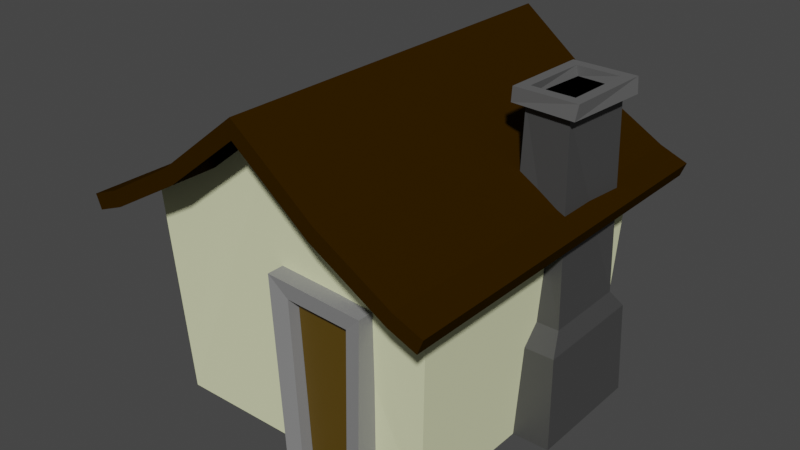 # Source: test.blend  (saved by Blender 2.82.7; exported with 4.5.12 LTS)
import bpy
from mathutils import Matrix  # noqa: F401  (used for matrix-valued properties, if any)

bpy.ops.wm.read_factory_settings(use_empty=True)
scene = bpy.context.scene
scene.name = 'Scene'

# ---- collections
col_collection = bpy.data.collections.new('Collection'); scene.collection.children.link(col_collection)

# ---- materials (node trees are filled in below, after node groups)
mat_black = bpy.data.materials.new('black')
mat_black.use_transparent_shadow = False
mat_door_frame = bpy.data.materials.new('door-frame')
mat_door_frame.use_transparent_shadow = False
mat_door_self = bpy.data.materials.new('door-self')
mat_door_self.use_transparent_shadow = False
mat_roof = bpy.data.materials.new('roof')
mat_roof.use_transparent_shadow = False
mat_walls = bpy.data.materials.new('walls')
mat_walls.use_transparent_shadow = False
mat_chimney_base = bpy.data.materials.new('chimney-base')
mat_chimney_base.use_transparent_shadow = False
mat_chimeny_top = bpy.data.materials.new('chimeny-top')
mat_chimeny_top.use_transparent_shadow = False

# ---- material node trees
mat_black.use_nodes = True; mat_black.node_tree.nodes.clear()
_N = mat_black.node_tree.nodes; _L = mat_black.node_tree.links
n0 = _N.new('ShaderNodeOutputMaterial'); n0.name = 'Material Output'; n0.location = (300, 300)
n1 = _N.new('ShaderNodeBsdfPrincipled'); n1.name = 'Principled BSDF'; n1.location = (10, 300)
n1.distribution = 'GGX'
n1.subsurface_method = 'BURLEY'
n1.inputs[0].default_value = (0.0, 0.0, 0.0, 1.0)
n1.inputs[3].default_value = 1.45
n1.inputs[13].default_value = 0.0
n1.inputs[27].default_value = (0.0, 0.0, 0.0, 1.0)
n1.inputs[28].default_value = 1.0
_L.new(n1.outputs[0], n0.inputs[0])
n0.is_active_output = True
mat_door_frame.use_nodes = True; mat_door_frame.node_tree.nodes.clear()
_N = mat_door_frame.node_tree.nodes; _L = mat_door_frame.node_tree.links
n0 = _N.new('ShaderNodeOutputMaterial'); n0.name = 'Material Output'; n0.location = (300, 300)
n1 = _N.new('ShaderNodeBsdfPrincipled'); n1.name = 'Principled BSDF'; n1.location = (10, 300)
n1.distribution = 'GGX'
n1.subsurface_method = 'BURLEY'
n1.inputs[0].default_value = (0.2462, 0.2462, 0.2462, 1.0)
n1.inputs[3].default_value = 1.45
n1.inputs[27].default_value = (0.0, 0.0, 0.0, 1.0)
n1.inputs[28].default_value = 1.0
_L.new(n1.outputs[0], n0.inputs[0])
n0.is_active_output = True
mat_door_self.use_nodes = True; mat_door_self.node_tree.nodes.clear()
_N = mat_door_self.node_tree.nodes; _L = mat_door_self.node_tree.links
n0 = _N.new('ShaderNodeOutputMaterial'); n0.name = 'Material Output'; n0.location = (300, 300)
n1 = _N.new('ShaderNodeBsdfPrincipled'); n1.name = 'Principled BSDF'; n1.location = (10, 300)
n1.distribution = 'GGX'
n1.subsurface_method = 'BURLEY'
n1.inputs[0].default_value = (0.0985, 0.05707, 0.001533, 1.0)
n1.inputs[3].default_value = 1.45
n1.inputs[27].default_value = (0.0, 0.0, 0.0, 1.0)
n1.inputs[28].default_value = 1.0
_L.new(n1.outputs[0], n0.inputs[0])
n0.is_active_output = True
mat_roof.use_nodes = True; mat_roof.node_tree.nodes.clear()
_N = mat_roof.node_tree.nodes; _L = mat_roof.node_tree.links
n0 = _N.new('ShaderNodeOutputMaterial'); n0.name = 'Material Output'; n0.location = (300, 300)
n1 = _N.new('ShaderNodeBsdfPrincipled'); n1.name = 'Principled BSDF'; n1.location = (10, 300)
n1.distribution = 'GGX'
n1.subsurface_method = 'BURLEY'
n1.inputs[0].default_value = (0.0291, 0.01306, 0.0, 1.0)
n1.inputs[2].default_value = 1.0
n1.inputs[3].default_value = 1.45
n1.inputs[13].default_value = 0.0
n1.inputs[27].default_value = (0.0, 0.0, 0.0, 1.0)
n1.inputs[28].default_value = 1.0
n2 = _N.new('ShaderNodeBrightContrast'); n2.name = 'Bright/Contrast'; n2.location = (-280, 280)
n2.inputs[0].default_value = (0.0578, 0.0289, 0.0, 1.0)
_L.new(n1.outputs[0], n0.inputs[0])
n0.is_active_output = True
mat_walls.use_nodes = True; mat_walls.node_tree.nodes.clear()
_N = mat_walls.node_tree.nodes; _L = mat_walls.node_tree.links
n0 = _N.new('ShaderNodeOutputMaterial'); n0.name = 'Material Output'; n0.location = (300, 300)
n1 = _N.new('ShaderNodeBsdfPrincipled'); n1.name = 'Principled BSDF'; n1.location = (10, 300)
n1.distribution = 'GGX'
n1.subsurface_method = 'BURLEY'
n1.inputs[0].default_value = (0.7702, 0.8, 0.4969, 1.0)
n1.inputs[2].default_value = 1.0
n1.inputs[3].default_value = 1.45
n1.inputs[13].default_value = 0.0
n1.inputs[27].default_value = (0.0, 0.0, 0.0, 1.0)
n1.inputs[28].default_value = 1.0
n2 = _N.new('ShaderNodeRGB'); n2.name = 'RGB'; n2.location = (-470, 260)
n2.outputs[0].default_value = (0.5, 0.5, 0.5, 1.0)
n3 = _N.new('ShaderNodeGamma'); n3.name = 'Gamma'; n3.location = (-280, 280)
_L.new(n1.outputs[0], n0.inputs[0])
n0.is_active_output = True
mat_chimney_base.use_nodes = True; mat_chimney_base.node_tree.nodes.clear()
_N = mat_chimney_base.node_tree.nodes; _L = mat_chimney_base.node_tree.links
n0 = _N.new('ShaderNodeOutputMaterial'); n0.name = 'Material Output'; n0.location = (300, 300)
n1 = _N.new('ShaderNodeBsdfPrincipled'); n1.name = 'Principled BSDF'; n1.location = (10, 300)
n1.distribution = 'GGX'
n1.subsurface_method = 'BURLEY'
n1.inputs[0].default_value = (0.0578, 0.0578, 0.0578, 1.0)
n1.inputs[3].default_value = 1.45
n1.inputs[27].default_value = (0.0, 0.0, 0.0, 1.0)
n1.inputs[28].default_value = 1.0
_L.new(n1.outputs[0], n0.inputs[0])
n0.is_active_output = True
mat_chimeny_top.use_nodes = True; mat_chimeny_top.node_tree.nodes.clear()
_N = mat_chimeny_top.node_tree.nodes; _L = mat_chimeny_top.node_tree.links
n0 = _N.new('ShaderNodeOutputMaterial'); n0.name = 'Material Output'; n0.location = (300, 300)
n1 = _N.new('ShaderNodeBsdfPrincipled'); n1.name = 'Principled BSDF'; n1.location = (10, 300)
n1.distribution = 'GGX'
n1.subsurface_method = 'BURLEY'
n1.inputs[0].default_value = (0.1193, 0.1193, 0.1193, 1.0)
n1.inputs[3].default_value = 1.45
n1.inputs[27].default_value = (0.0, 0.0, 0.0, 1.0)
n1.inputs[28].default_value = 1.0
_L.new(n1.outputs[0], n0.inputs[0])
n0.is_active_output = True

# ---- world
world_world = bpy.data.worlds.new('World'); scene.world = world_world
world_world.use_nodes = True; world_world.node_tree.nodes.clear()
_N = world_world.node_tree.nodes; _L = world_world.node_tree.links
n0 = _N.new('ShaderNodeOutputWorld'); n0.name = 'World Output'; n0.location = (300, 300)
n1 = _N.new('ShaderNodeBackground'); n1.name = 'Background'; n1.location = (10, 300)
n1.inputs[0].default_value = (0.05088, 0.05088, 0.05088, 1.0)
_L.new(n1.outputs[0], n0.inputs[0])
n0.is_active_output = True
world_world.color = (0.05088, 0.05088, 0.05088)
world_world.use_sun_shadow = False
world_world.sun_shadow_jitter_overblur = 0.0

# ---- meshes
me_cube_004 = bpy.data.meshes.new('Cube.004')
me_cube_004.from_pydata([(1.076, 0.2212, 2.881), (1.122, 0.8398, 2.881), (1.52, 0.81, 2.881), (1.474, 0.1914, 2.881)], [], [(2, 1, 0, 3)])
_uv = me_cube_004.uv_layers.new(name='UVMap')
_uv.uv.foreach_set('vector', [0.625, 0.5, 0.875, 0.5, 0.875, 0.75, 0.625, 0.75])
me_cube_004.materials.append(mat_black)
me_cube_004.use_remesh_fix_poles = True
me_cube_004.use_remesh_preserve_attributes = False
me_cube_004.use_mirror_vertex_groups = False
me_cube_004.update()
me_cube_001 = bpy.data.meshes.new('Cube.001')
me_cube_001.from_pydata([(0.05436, -1.502, -0.005855), (-0.04762, -1.502, 1.691), (0.05436, -0.4938, -0.005855), (-0.04762, -0.4938, 1.691), (0.8249, -1.502, -0.005855), (0.8674, -1.502, 1.64), (0.8249, -0.4938, -0.005855), (0.8674, -0.4938, 1.64), (0.2101, -1.48, -0.004931), (0.13, -1.48, 1.522), (0.7202, -1.48, 1.493), (0.6848, -1.48, -0.0002726), (0.2165, -1.193, 0.01586), (0.1364, -1.193, 1.543), (0.7266, -1.193, 1.514), (0.6912, -1.193, 0.02051), (0.2165, -1.37, 0.01586), (0.1364, -1.379, 1.543), (0.7266, -1.389, 1.514), (0.6912, -1.37, 0.02051)], [], [(0, 1, 3, 2), (2, 3, 7, 6), (6, 7, 5, 4), (5, 1, 9, 10), (9, 1, 0, 8), (7, 3, 1, 5), (4, 5, 10, 11), (11, 10, 14, 15), (10, 9, 13, 14), (9, 8, 12, 13), (12, 15, 19, 16), (14, 13, 17, 18), (15, 14, 18, 19), (13, 12, 16, 17)])
_uv = me_cube_001.uv_layers.new(name='UVMap')
_uv.uv.foreach_set('vector', [0.375, 0.0, 0.625, 0.0, 0.625, 0.25, 0.375, 0.25, 0.375, 0.25, 0.625, 0.25, 0.625, 0.5, 0.375, 0.5, 0.375, 0.5, 0.625, 0.5, 0.625, 0.75, 0.375, 0.75, 0.625, 0.75, 0.625, 0.0, 0.0, 0.0, 0.0, 0.0, 0.0, 0.0, 0.625, 0.0, 0.375, 0.0, 0.0, 0.0, 0.625, 0.5, 0.875, 0.5, 0.875, 0.75, 0.625, 0.75, 0.375, 0.75, 0.625, 0.75, 0.0, 0.0, 0.0, 0.0, 0.0, 0.0, 0.0, 0.0, 0.0, 0.0, 0.0, 0.0, 0.0, 0.0, 0.0, 0.0, 0.0, 0.0, 0.0, 0.0, 0.0, 0.0, 0.0, 0.0, 0.0, 0.0, 0.0, 0.0, 0.0, 0.0, 0.0, 0.0, 0.0, 0.0, 0.0, 0.0, 0.0, 0.0, 0.0, 0.0, 0.0, 0.0, 0.0, 0.0, 0.0, 0.0, 0.0, 0.0, 0.0, 0.0, 0.0, 0.0, 0.0, 0.0, 0.0, 0.0, 0.0, 0.0, 0.0, 0.0])
me_cube_001.materials.append(mat_door_frame)
me_cube_001.use_remesh_fix_poles = True
me_cube_001.use_remesh_preserve_attributes = False
me_cube_001.use_mirror_vertex_groups = False
me_cube_001.update()
me_cube_002 = bpy.data.meshes.new('Cube.002')
me_cube_002.from_pydata([(0.2165, -1.37, 0.01586), (0.1364, -1.379, 1.543), (0.7266, -1.389, 1.514), (0.6912, -1.37, 0.02051)], [], [(0, 3, 2, 1)])
_uv = me_cube_002.uv_layers.new(name='UVMap')
_uv.uv.foreach_set('vector', [0.0, 0.0, 0.0, 0.0, 0.0, 0.0, 0.0, 0.0])
me_cube_002.materials.append(mat_door_self)
me_cube_002.use_remesh_fix_poles = True
me_cube_002.use_remesh_preserve_attributes = False
me_cube_002.use_mirror_vertex_groups = False
me_cube_002.update()
me_cube_003 = bpy.data.meshes.new('Cube.003')
me_cube_003.from_pydata([(-1.391, -1.8, 1.936), (-1.391, 1.803, 1.936), (1.38, -1.8, 1.936), (1.38, 1.803, 1.936), (-0.6984, 1.803, 2.335), (-0.005689, 1.803, 2.879), (0.687, 1.803, 2.335), (0.687, -1.8, 2.335), (-0.005689, -1.8, 2.879), (-0.6984, -1.8, 2.335), (0.7484, 1.803, 2.459), (1.431, 1.803, 2.065), (1.431, -1.8, 2.065), (0.7484, -1.8, 2.459), (-0.005689, 1.803, 3.051), (-0.005689, -1.8, 3.051), (-0.7598, 1.803, 2.459), (-0.7598, -1.8, 2.459), (-1.443, -1.8, 2.065), (-1.443, 1.803, 2.065), (1.637, 1.803, 1.833), (1.637, -1.8, 1.833), (1.688, 1.803, 1.962), (1.688, -1.8, 1.962), (-1.648, -1.8, 1.833), (-1.648, 1.803, 1.833), (-1.7, -1.8, 1.962), (-1.7, 1.803, 1.962)], [], [(0, 9, 17, 18), (3, 6, 10, 11), (8, 7, 13, 15), (5, 4, 16, 14), (11, 10, 13, 12), (7, 2, 12, 13), (3, 11, 22, 20), (6, 7, 13, 10), (10, 14, 15, 13), (5, 8, 15, 14), (6, 5, 14, 10), (14, 16, 17, 15), (9, 8, 15, 17), (4, 9, 17, 16), (16, 19, 18, 17), (4, 1, 19, 16), (1, 0, 24, 25), (21, 20, 22, 23), (11, 12, 23, 22), (12, 2, 21, 23), (2, 3, 20, 21), (25, 24, 26, 27), (0, 18, 26, 24), (19, 1, 25, 27), (18, 19, 27, 26)])
_uv = me_cube_003.uv_layers.new(name='UVMap')
_uv.uv.foreach_set('vector', [-2.748, -0.3746, -2.311, -0.3746, -2.311, -0.3746, -2.748, -0.3746, 0.75, -0.3746, 1.187, -0.3746, 1.187, -0.3746, 0.75, -0.3746, -1.874, -0.3746, -1.436, -0.3746, -1.436, -0.3746, -1.874, -0.3746, 1.625, -0.3746, 2.062, -0.3746, 2.062, -0.3746, 1.625, -0.3746, 0.75, -0.3746, 0.75, 0.06272, -0.9991, 0.06272, -0.9991, -0.3746, -1.436, -0.3746, -0.9991, -0.3746, -0.9991, -0.3746, -1.436, -0.3746, 0.75, -0.3746, 0.75, -0.3746, 0.75, -0.3746, 0.75, -0.3746, 0.75, 0.06272, -0.9991, 0.06272, -0.9991, 0.06272, 0.75, 0.06272, 0.75, 0.06272, 0.75, 0.5, -0.9991, 0.5, -0.9991, 0.06272, 0.75, 0.5, -0.9991, 0.5, -0.9991, 0.5, 0.75, 0.5, 1.187, -0.3746, 1.625, -0.3746, 1.625, -0.3746, 1.187, -0.3746, 0.75, 0.5, 0.75, 0.9373, -0.9991, 0.9373, -0.9991, 0.5, -2.311, -0.3746, -1.874, -0.3746, -1.874, -0.3746, -2.311, -0.3746, 0.75, 0.9373, -0.9991, 0.9373, -0.9991, 0.9373, 0.75, 0.9373, 0.75, 0.9373, 0.75, 1.375, -0.9991, 1.375, -0.9991, 0.9373, 2.062, -0.3746, 2.499, -0.3746, 2.499, -0.3746, 2.062, -0.3746, 0.0, 0.0, 0.0, 0.0, 0.0, 0.0, 0.0, 0.0, -0.9991, -0.3746, 0.75, -0.3746, 0.75, -0.3746, -0.9991, -0.3746, 0.75, -0.3746, -0.9991, -0.3746, -0.9991, -0.3746, 0.75, -0.3746, -0.9991, -0.3746, -0.9991, -0.3746, -0.9991, -0.3746, -0.9991, -0.3746, 0.0, 0.0, 0.0, 0.0, 0.0, 0.0, 0.0, 0.0, 2.499, -0.3746, 4.248, -0.3746, 4.248, -0.3746, 2.499, -0.3746, -2.748, -0.3746, -2.748, -0.3746, -2.748, -0.3746, -2.748, -0.3746, 2.499, -0.3746, 2.499, -0.3746, 2.499, -0.3746, 2.499, -0.3746, -0.9991, 1.375, 0.75, 1.375, 0.75, 1.375, -0.9991, 1.375])
me_cube_003.materials.append(mat_roof)
me_cube_003.use_remesh_fix_poles = True
me_cube_003.use_remesh_preserve_attributes = False
me_cube_003.use_mirror_vertex_groups = False
me_cube_003.update()
me_cube_005 = bpy.data.meshes.new('Cube.005')
me_cube_005.from_pydata([(-1.296, -1.289, -0.003223), (-1.391, -1.384, 1.936), (-1.296, 1.292, -0.003223), (-1.391, 1.387, 1.936), (1.284, -1.289, -0.003223), (1.38, -1.384, 1.936), (1.284, 1.292, -0.003223), (1.38, 1.387, 1.936), (-0.6984, 1.387, 2.335), (-0.005689, 1.387, 2.879), (0.687, 1.387, 2.335), (0.687, -1.384, 2.335), (-0.005689, -1.384, 2.879), (-0.6984, -1.384, 2.335)], [], [(0, 1, 3, 2), (6, 7, 5, 4), (12, 4, 11), (1, 0, 13), (4, 5, 11), (13, 0, 12), (2, 9, 6), (10, 6, 9), (9, 2, 8), (2, 3, 8), (6, 10, 7), (12, 0, 4)])
_uv = me_cube_005.uv_layers.new(name='UVMap')
_uv.uv.foreach_set('vector', [0.1035, 0.4913, -0.2153, 1.414, -0.2153, -0.4607, 0.09519, 0.3726, 1.038, 0.3447, 1.336, -0.4795, 1.336, 1.395, 1.039, 0.4847, 0.5537, 1.722, 1.039, 0.4847, 0.9597, 1.523, -0.2153, 1.414, 0.1035, 0.4913, 0.1688, 1.543, 1.039, 0.4847, 1.336, 1.395, 0.9597, 1.523, 0.1688, 1.543, 0.1035, 0.4913, 0.5537, 1.722, 0.09519, 0.3726, 0.567, -0.7531, 1.038, 0.3447, 0.9519, -0.5911, 1.038, 0.3447, 0.567, -0.7531, 0.567, -0.7531, 0.09519, 0.3726, 0.161, -0.5747, 0.09519, 0.3726, -0.2153, -0.4607, 0.161, -0.5747, 1.038, 0.3447, 0.9519, -0.5911, 1.336, -0.4795, 0.5537, 1.722, 0.1035, 0.4913, 1.039, 0.4847])
me_cube_005.materials.append(mat_walls)
me_cube_005.materials.append(None)
me_cube_005.use_remesh_fix_poles = True
me_cube_005.use_remesh_preserve_attributes = False
me_cube_005.use_mirror_vertex_groups = False
me_cube_005.update()
me_cube_006 = bpy.data.meshes.new('Cube.006')
me_cube_006.from_pydata([(1.031, -0.06015, -0.005243), (1.067, 0.1941, 2.833), (1.031, 1.091, -0.005243), (1.117, 0.868, 2.833), (1.63, -0.06015, -0.005243), (1.479, 0.1632, 2.833), (1.63, 1.091, -0.005243), (1.53, 0.8371, 2.833), (1.053, 0.1149, 1.039), (1.053, 0.9162, 1.039), (1.544, 0.9162, 1.039), (1.544, 0.1149, 1.039), (1.049, 1.061, 0.8611), (1.604, 1.061, 0.8611), (1.604, -0.02983, 0.8611), (1.049, -0.02983, 0.8611)], [], [(8, 1, 3, 9), (9, 3, 7, 10), (10, 7, 5, 11), (11, 5, 1, 8), (2, 6, 4, 0), (14, 11, 8, 15), (13, 10, 11, 14), (12, 9, 10, 13), (15, 8, 9, 12), (0, 15, 12, 2), (2, 12, 13, 6), (6, 13, 14, 4), (4, 14, 15, 0)])
_uv = me_cube_006.uv_layers.new(name='UVMap')
_uv.uv.foreach_set('vector', [0.467, 0.0, 0.625, 0.0, 0.625, 0.25, 0.467, 0.25, 0.467, 0.25, 0.625, 0.25, 0.625, 0.5, 0.467, 0.5, 0.467, 0.5, 0.625, 0.5, 0.625, 0.75, 0.467, 0.75, 0.467, 0.75, 0.625, 0.75, 0.625, 1.0, 0.467, 1.0, 0.125, 0.5, 0.375, 0.5, 0.375, 0.75, 0.125, 0.75, 0.4513, 0.75, 0.467, 0.75, 0.467, 1.0, 0.4513, 1.0, 0.4513, 0.5, 0.467, 0.5, 0.467, 0.75, 0.4513, 0.75, 0.4513, 0.25, 0.467, 0.25, 0.467, 0.5, 0.4513, 0.5, 0.4513, 0.0, 0.467, 0.0, 0.467, 0.25, 0.4513, 0.25, 0.375, 0.0, 0.4513, 0.0, 0.4513, 0.25, 0.375, 0.25, 0.375, 0.25, 0.4513, 0.25, 0.4513, 0.5, 0.375, 0.5, 0.375, 0.5, 0.4513, 0.5, 0.4513, 0.75, 0.375, 0.75, 0.375, 0.75, 0.4513, 0.75, 0.4513, 1.0, 0.375, 1.0])
me_cube_006.materials.append(mat_chimney_base)
me_cube_006.use_remesh_fix_poles = True
me_cube_006.use_remesh_preserve_attributes = False
me_cube_006.use_mirror_vertex_groups = False
me_cube_006.update()
me_cube_007 = bpy.data.meshes.new('Cube.007')
me_cube_007.from_pydata([(1.067, 0.1941, 2.833), (1.117, 0.868, 2.833), (1.479, 0.1632, 2.833), (1.53, 0.8371, 2.833), (0.9732, 0.1314, 2.833), (1.034, 0.944, 2.833), (1.562, 0.08724, 2.833), (1.623, 0.8998, 2.833), (0.9916, 0.1166, 2.972), (1.014, 0.9311, 2.972), (1.582, 0.1001, 2.972), (1.605, 0.9146, 2.972), (1.09, 0.2111, 2.972), (1.107, 0.8312, 2.972), (1.489, 0.2, 2.972), (1.506, 0.8201, 2.972), (1.076, 0.2212, 2.881), (1.122, 0.8398, 2.881), (1.52, 0.81, 2.881), (1.474, 0.1914, 2.881)], [], [(3, 1, 0, 2), (7, 6, 4, 5), (7, 5, 9, 11), (6, 7, 11, 10), (5, 4, 8, 9), (4, 6, 10, 8), (13, 12, 16, 17), (12, 14, 19, 16), (15, 13, 17, 18), (14, 15, 18, 19), (8, 10, 14, 12), (8, 12, 13, 9), (9, 13, 15, 11), (11, 15, 14, 10)])
_uv = me_cube_007.uv_layers.new(name='UVMap')
_uv.uv.foreach_set('vector', [0.625, 0.5, 0.875, 0.5, 0.875, 0.75, 0.625, 0.75, 0.625, 0.5, 0.625, 0.75, 0.875, 0.75, 0.875, 0.5, 0.625, 0.5, 0.875, 0.5, 0.875, 0.5, 0.625, 0.5, 0.625, 0.75, 0.625, 0.5, 0.625, 0.5, 0.625, 0.75, 0.875, 0.5, 0.875, 0.75, 0.875, 0.75, 0.875, 0.5, 0.875, 0.75, 0.625, 0.75, 0.625, 0.75, 0.875, 0.75, 0.875, 0.5, 0.875, 0.75, 0.875, 0.75, 0.875, 0.5, 0.875, 0.75, 0.625, 0.75, 0.625, 0.75, 0.875, 0.75, 0.625, 0.5, 0.875, 0.5, 0.875, 0.5, 0.625, 0.5, 0.625, 0.75, 0.625, 0.5, 0.625, 0.5, 0.625, 0.75, 0.875, 0.75, 0.625, 0.75, 0.625, 0.75, 0.875, 0.75, 0.0, 0.0, 0.0, 0.0, 0.0, 0.0, 0.0, 0.0, 0.0, 0.0, 0.0, 0.0, 0.0, 0.0, 0.0, 0.0, 0.0, 0.0, 0.0, 0.0, 0.0, 0.0, 0.0, 0.0])
me_cube_007.materials.append(mat_chimeny_top)
me_cube_007.use_remesh_fix_poles = True
me_cube_007.use_remesh_preserve_attributes = False
me_cube_007.use_mirror_vertex_groups = False
me_cube_007.update()

# ---- objects
ob_cube_003 = bpy.data.objects.new('Cube.003', me_cube_004)
ob_cube_001 = bpy.data.objects.new('Cube.001', me_cube_001)
ob_cube_002 = bpy.data.objects.new('Cube.002', me_cube_002)
ob_cube_004 = bpy.data.objects.new('Cube.004', me_cube_003)
ob_cube_005 = bpy.data.objects.new('Cube.005', me_cube_005)
ob_cube_006 = bpy.data.objects.new('Cube.006', me_cube_006)
ob_cube_007 = bpy.data.objects.new('Cube.007', me_cube_007)

# ---- transforms, parenting, visibility, modifiers, constraints
ob_cube_003.location = (0.0, 0.0, 0.0)
ob_cube_003.scale = (1.058, 1.058, 1.058)
ob_cube_003.lineart.crease_threshold = 0.0
ob_cube_001.location = (0.0, 0.0, 0.0)
ob_cube_001.scale = (1.058, 1.058, 1.058)
ob_cube_001.lineart.crease_threshold = 0.0
ob_cube_002.location = (0.0, 0.0, 0.0)
ob_cube_002.scale = (1.058, 1.058, 1.058)
ob_cube_002.lineart.crease_threshold = 0.0
ob_cube_004.location = (0.0, 0.0, 0.0)
ob_cube_004.scale = (1.058, 1.058, 1.058)
ob_cube_004.lineart.crease_threshold = 0.0
ob_cube_005.location = (0.0, 0.0, 0.0)
ob_cube_005.scale = (1.058, 1.058, 1.058)
ob_cube_005.lineart.crease_threshold = 0.0
ob_cube_006.location = (0.0, 0.0, 0.0)
ob_cube_006.scale = (1.058, 1.058, 1.058)
ob_cube_006.lineart.crease_threshold = 0.0
ob_cube_007.location = (0.0, 0.0, 0.0)
ob_cube_007.scale = (1.058, 1.058, 1.058)
ob_cube_007.lineart.crease_threshold = 0.0

# ---- collection membership
col_collection.objects.link(ob_cube_003)
col_collection.objects.link(ob_cube_001)
col_collection.objects.link(ob_cube_002)
col_collection.objects.link(ob_cube_004)
col_collection.objects.link(ob_cube_005)
col_collection.objects.link(ob_cube_006)
col_collection.objects.link(ob_cube_007)

# ---- scene / render settings (as saved in the file)
scene.frame_start = 1; scene.frame_end = 250; scene.frame_set(1)
scene.render.engine = 'BLENDER_EEVEE_NEXT'
scene.cycles.use_denoising = False
scene.cycles.samples = 128
scene.cycles.sampling_pattern = 'TABULATED_SOBOL'
scene.cycles.use_adaptive_sampling = False
scene.cycles.use_light_tree = False
scene.view_settings.view_transform = 'Filmic'
bpy.context.view_layer.update()

# ---- added for rendering (the .blend has no active camera and no usable light): camera, sun
cam_auto = bpy.data.cameras.new('AutoCamera')
cam_auto.lens = 50.0
cam_auto.sensor_width = 36.0
cam_auto.clip_end = 1000.0
ob_auto_camera = bpy.data.objects.new('AutoCamera', cam_auto)
scene.collection.objects.link(ob_auto_camera)
ob_auto_camera.location = (5.68506, -6.82772, 6.1639)
ob_auto_camera.rotation_euler = (1.09748, -7.21219e-08, 0.694738)
scene.camera = ob_auto_camera
light_auto_sun = bpy.data.lights.new('AutoSun', 'SUN')
light_auto_sun.energy = 3.0
light_auto_sun.angle = 0.0523599
ob_auto_sun = bpy.data.objects.new('AutoSun', light_auto_sun)
scene.collection.objects.link(ob_auto_sun)
ob_auto_sun.rotation_euler = (0.872665, 0.174533, 0.523599)
bpy.context.view_layer.update()
